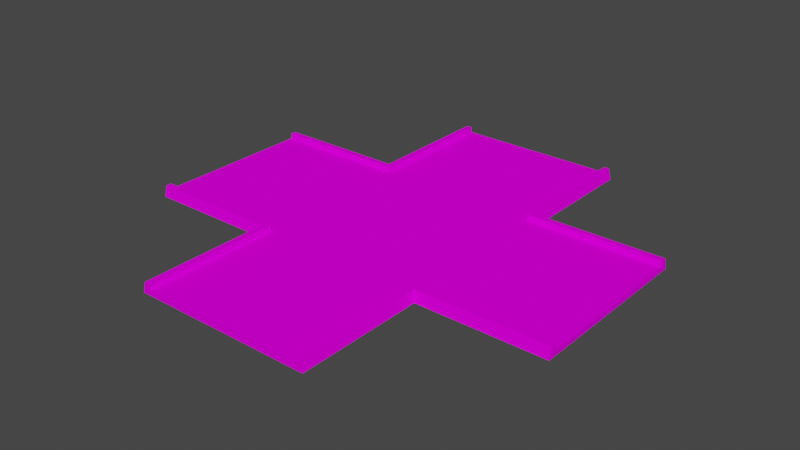 # Source: crossingModel.blend  (saved by Blender 3.3.6; exported with 4.5.12 LTS)
import bpy
from mathutils import Matrix  # noqa: F401  (used for matrix-valued properties, if any)

bpy.ops.wm.read_factory_settings(use_empty=True)
scene = bpy.context.scene
scene.name = 'Scene'

# ---- collections
col_collection = bpy.data.collections.new('Collection'); scene.collection.children.link(col_collection)

# ---- images (referenced by path relative to the original .blend; pixels are not part of the script)
import os
ASSET_DIR = os.environ.get("B2B_ASSET_DIR", "")  # directory of the original .blend (textures are referenced by path, not embedded)
HERE = os.path.dirname(os.path.abspath(__file__))  # packed textures are extracted next to this script under _unpacked/

def load_image(name, relpath, width, height, colorspace="sRGB"):
    """Load a texture the original file referenced (path relative to the .blend, or extracted next to this script)."""
    p = next((c for c in (os.path.join(HERE, relpath), os.path.join(ASSET_DIR, relpath)) if relpath and os.path.exists(c)), "")
    if p:
        img = bpy.data.images.load(p, check_existing=True)
        img.name = name
    else:  # same state as the original file: an image datablock whose file is absent (Cycles renders it pink)
        img = bpy.data.images.new(name, width, height)
        img.source = "FILE"
        img.filepath = "//" + (relpath or name)
    img.colorspace_settings.name = colorspace
    return img
img_trackset00_trk_sidewall_grass_jpg_018 = load_image('trackset00_trk_sidewall_grass.jpg.018', 'trackset00_trk_sidewall_grass.jpg', 1024, 1024, 'sRGB')
img_trackset00_trk_c1_straight_jpg_017 = load_image('trackset00_trk_c1_straight.jpg.017', 'trackset00_trk_c1_straight.jpg', 1024, 1024, 'sRGB')
img_trackset00_trk_startline_jpg_018 = load_image('trackset00_trk_startline.jpg.018', 'trackset00_trk_startline.jpg', 1024, 1024, 'sRGB')

# ---- materials (node trees are filled in below, after node groups)
mat_trackset00_trk_sidewall_grass = bpy.data.materials.new('trackset00_trk_sidewall_grass')
mat_trackset00_trk_sidewall_grass.alpha_threshold = 0.0
mat_trackset00_trk_sidewall_grass.use_transparent_shadow = False
mat_trackset00_trk_sidewall_grass.diffuse_color = (1.0, 1.0, 1.0, 1.0)
mat_trackset00_trk_sidewall_grass.roughness = 0.5
mat_trackset00_trk_c1_straight = bpy.data.materials.new('trackset00_trk_c1_straight')
mat_trackset00_trk_c1_straight.alpha_threshold = 0.0
mat_trackset00_trk_c1_straight.use_transparent_shadow = False
mat_trackset00_trk_c1_straight.diffuse_color = (1.0, 1.0, 1.0, 1.0)
mat_trackset00_trk_c1_straight.roughness = 0.5
mat_trackset00_trk_startline = bpy.data.materials.new('trackset00_trk_startline')
mat_trackset00_trk_startline.alpha_threshold = 0.0
mat_trackset00_trk_startline.use_transparent_shadow = False
mat_trackset00_trk_startline.diffuse_color = (1.0, 1.0, 1.0, 1.0)
mat_trackset00_trk_startline.roughness = 0.5

# ---- material node trees
mat_trackset00_trk_sidewall_grass.use_nodes = True; mat_trackset00_trk_sidewall_grass.node_tree.nodes.clear()
_N = mat_trackset00_trk_sidewall_grass.node_tree.nodes; _L = mat_trackset00_trk_sidewall_grass.node_tree.links
n0 = _N.new('ShaderNodeBsdfDiffuse'); n0.name = 'Diffuse BSDF'; n0.location = (0, 0)
n1 = _N.new('ShaderNodeTexImage'); n1.name = 'Image Texture'; n1.location = (0, 0)
n1.image = img_trackset00_trk_sidewall_grass_jpg_018
n2 = _N.new('ShaderNodeOutputMaterial'); n2.name = 'Material Output'; n2.location = (0, 0)
_L.new(n0.outputs[0], n2.inputs[0])
_L.new(n1.outputs[0], n0.inputs[0])
n2.is_active_output = True
mat_trackset00_trk_c1_straight.use_nodes = True; mat_trackset00_trk_c1_straight.node_tree.nodes.clear()
_N = mat_trackset00_trk_c1_straight.node_tree.nodes; _L = mat_trackset00_trk_c1_straight.node_tree.links
n0 = _N.new('ShaderNodeBsdfDiffuse'); n0.name = 'Diffuse BSDF'; n0.location = (0, 0)
n1 = _N.new('ShaderNodeTexImage'); n1.name = 'Image Texture'; n1.location = (0, 0)
n1.image = img_trackset00_trk_c1_straight_jpg_017
n2 = _N.new('ShaderNodeOutputMaterial'); n2.name = 'Material Output'; n2.location = (0, 0)
_L.new(n0.outputs[0], n2.inputs[0])
_L.new(n1.outputs[0], n0.inputs[0])
n2.is_active_output = True
mat_trackset00_trk_startline.use_nodes = True; mat_trackset00_trk_startline.node_tree.nodes.clear()
_N = mat_trackset00_trk_startline.node_tree.nodes; _L = mat_trackset00_trk_startline.node_tree.links
n0 = _N.new('ShaderNodeBsdfDiffuse'); n0.name = 'Diffuse BSDF'; n0.location = (0, 0)
n1 = _N.new('ShaderNodeTexImage'); n1.name = 'Image Texture'; n1.location = (0, 0)
n1.image = img_trackset00_trk_startline_jpg_018
n2 = _N.new('ShaderNodeOutputMaterial'); n2.name = 'Material Output'; n2.location = (0, 0)
_L.new(n0.outputs[0], n2.inputs[0])
_L.new(n1.outputs[0], n0.inputs[0])
n2.is_active_output = True

# ---- world
world_world = bpy.data.worlds.new('World'); scene.world = world_world
world_world.use_nodes = True; world_world.node_tree.nodes.clear()
_N = world_world.node_tree.nodes; _L = world_world.node_tree.links
n0 = _N.new('ShaderNodeOutputWorld'); n0.name = 'World Output'; n0.location = (300, 300)
n1 = _N.new('ShaderNodeBackground'); n1.name = 'Background'; n1.location = (10, 300)
n1.inputs[0].default_value = (0.05088, 0.05088, 0.05088, 1.0)
_L.new(n1.outputs[0], n0.inputs[0])
n0.is_active_output = True
world_world.color = (0.05088, 0.05088, 0.05088)
world_world.use_sun_shadow = False
world_world.sun_shadow_jitter_overblur = 0.0

# ---- meshes
me_track17_pmd0_mesh_003 = bpy.data.meshes.new('TRACK17.PMD0.mesh.003')
me_track17_pmd0_mesh_003.from_pydata([(16.0, 40.0, 2.0), (16.5, 40.0, 0.0), (-16.0, 40.0, 2.0), (-15.0, 40.0, 1.0), (15.0, 40.0, 1.0), (-16.5, 40.0, 0.0), (-16.5, -40.0, 0.0), (-16.52, -16.5, 0.0), (-16.0, -16.0, 2.0), (-16.0, -40.0, 2.0), (14.99, -40.0, 2.0), (14.99, -15.0, 2.0), (15.99, -16.0, 2.0), (16.0, -40.0, 2.0), (16.48, -16.5, 0.0), (16.5, -40.0, 0.0), (-14.99, -40.0, 2.0), (-14.99, -15.0, 2.0), (-14.99, -15.0, 1.0), (-15.0, -40.0, 1.0), (15.0, -40.0, 1.0), (14.99, -15.0, 1.0), (40.0, -16.5, 0.0), (40.0, -16.0, 2.0), (14.99, 15.0, 2.0), (16.0, 16.0, 2.0), (16.52, 16.5, 0.0), (40.0, -15.0, 2.0), (40.0, -15.0, 1.0), (14.99, 15.0, 1.0), (-14.99, 40.0, 2.0), (-14.99, 15.0, 2.0), (-15.99, 16.0, 2.0), (-16.48, 16.5, 0.0), (14.99, 40.0, 2.0), (-14.99, 15.0, 1.0), (-40.0, 15.0, 2.0), (-40.0, 15.0, 1.0), (-40.0, -15.0, 1.0), (0.0003338, 8.011e-05, 1.0), (-40.0, 16.0, 2.0), (-40.0, 16.5, 0.0), (-40.0, -16.5, 0.0), (-40.0, -16.0, 2.0), (-40.0, -15.0, 2.0), (40.0, 16.5, 0.0), (40.0, 16.0, 2.0), (40.0, 15.0, 2.0), (40.0, 15.0, 1.0)], [], [(6, 9, 8, 7), (10, 13, 12, 11), (13, 15, 14, 12), (16, 19, 18, 17), (20, 10, 11, 21), (9, 16, 17, 8), (22, 23, 12, 14), (47, 46, 25, 24), (46, 45, 26, 25), (27, 28, 21, 11), (48, 47, 24, 29), (23, 27, 11, 12), (1, 0, 25, 26), (30, 2, 32, 31), (2, 5, 33, 32), (34, 4, 29, 24), (3, 30, 31, 35), (0, 34, 24, 25), (41, 40, 32, 33), (44, 43, 8, 17), (43, 42, 7, 8), (36, 37, 35, 31), (38, 44, 17, 18), (40, 36, 31, 32), (18, 21, 39), (19, 20, 21, 18), (21, 29, 39), (28, 48, 29, 21), (29, 35, 39), (4, 3, 35, 29), (35, 18, 39), (37, 38, 18, 35), (22, 14, 26, 45), (33, 5, 1, 26), (41, 33, 7, 42), (14, 15, 6, 7), (14, 7, 33, 26)])
me_track17_pmd0_mesh_003.polygons.foreach_set('material_index', [0, 0, 0, 0, 0, 0, 0, 0, 0, 0, 0, 0, 0, 0, 0, 0, 0, 0, 0, 0, 0, 0, 0, 0, 1, 1, 1, 1, 1, 1, 1, 1, 0, 0, 2, 0, 0])
_uv = me_track17_pmd0_mesh_003.uv_layers.new(name='UVMap')
_uv.uv.foreach_set('vector', [0.75, 0.0, 0.5, 0.0, 0.5, 0.9608, 0.75, 0.9397, 0.25, 0.0, 0.5, 0.0, 0.5, 0.9608, 0.25, 0.9879, 0.5, 0.0, 0.75, 0.0, 0.75, 0.9397, 0.5, 0.9608, 0.25, 0.0, 0.0, 0.0, 0.0, 1.0, 0.25, 0.9879, 0.0, 0.0, 0.25, 0.0, 0.25, 0.9879, 0.0, 1.0, 0.5, 0.0, 0.25, 0.0, 0.25, 0.9879, 0.5, 0.9608, 0.75, 0.0, 0.5, 0.0, 0.5, 0.9608, 0.75, 0.9397, 0.25, 0.0, 0.5, 0.0, 0.5, 0.9608, 0.25, 0.9879, 0.5, 0.0, 0.75, 0.0, 0.75, 0.9397, 0.5, 0.9608, 0.25, 0.0, 0.0, 0.0, 0.0, 1.0, 0.25, 0.9879, 0.0, 0.0, 0.25, 0.0, 0.25, 0.9879, 0.0, 1.0, 0.5, 0.0, 0.25, 0.0, 0.25, 0.9879, 0.5, 0.9608, 0.75, 2.0, 0.5, 2.0, 0.5, 1.028, 0.75, 1.065, 0.25, 2.0, 0.5, 2.0, 0.5, 1.028, 0.25, 0.9963, 0.5, 2.0, 0.75, 2.0, 0.75, 1.065, 0.5, 1.028, 0.25, 2.0, 0.0, 2.0, 0.0, 0.9916, 0.25, 0.9963, 0.0, 2.0, 0.25, 2.0, 0.25, 0.9963, 0.0, 0.9916, 0.5, 2.0, 0.25, 2.0, 0.25, 0.9963, 0.5, 1.028, 0.75, 2.0, 0.5, 2.0, 0.5, 1.028, 0.75, 1.065, 0.25, 2.0, 0.5, 2.0, 0.5, 1.028, 0.25, 0.9963, 0.5, 2.0, 0.75, 2.0, 0.75, 1.065, 0.5, 1.028, 0.25, 2.0, 0.0, 2.0, 0.0, 0.9916, 0.25, 0.9963, 0.0, 2.0, 0.25, 2.0, 0.25, 0.9963, 0.0, 0.9916, 0.5, 2.0, 0.25, 2.0, 0.25, 0.9963, 0.5, 1.028, 0.0, 0.5, 1.0, 0.5, 0.5, 1.0, 0.0, 0.0, 1.0, 0.0, 1.0, 1.0, 0.0, 1.0, 0.0, 0.5, 1.0, 0.5, 0.5, 1.0, 0.0, 0.0, 1.0, 0.0, 1.0, 1.0, 0.0, 1.0, 0.0, 0.5, 1.0, 0.5, 0.5, 1.0, 1.0, 1.0, 0.0, 1.0, 0.0, 0.0, 1.0, 0.0, 0.0, 0.5, 1.0, 0.5, 0.5, 1.0, 1.0, 1.0, 0.0, 1.0, 0.0, 0.0, 1.0, 0.0, 0.4697, 0.2715, 0.75, 0.9397, 0.75, 0.9397, 0.02285, 0.2716, 0.75, 1.065, 0.02285, 0.2716, 0.75, 2.0, 0.75, 1.065, 0.75, 2.0, 0.75, 1.065, 0.75, 1.065, 0.75, 2.0, 0.75, 0.9397, 0.02285, 0.2716, 0.75, 0.0, 0.75, 0.9397, 0.75, 0.9397, 0.75, 1.065, 0.75, 1.065, 0.75, 0.9397])
me_track17_pmd0_mesh_003.materials.append(mat_trackset00_trk_sidewall_grass)
me_track17_pmd0_mesh_003.materials.append(mat_trackset00_trk_c1_straight)
me_track17_pmd0_mesh_003.materials.append(mat_trackset00_trk_startline)
me_track17_pmd0_mesh_003.use_remesh_preserve_volume = False
me_track17_pmd0_mesh_003.use_remesh_preserve_attributes = False
me_track17_pmd0_mesh_003.use_mirror_vertex_groups = False
me_track17_pmd0_mesh_003.update()
me_track17_pmd0_mesh_001 = bpy.data.meshes.new('TRACK17.PMD0.mesh.001')
me_track17_pmd0_mesh_001.from_pydata([(16.0, 40.0, 2.0), (16.5, 40.0, 0.0), (-16.0, 40.0, 2.0), (-15.0, 40.0, 1.0), (15.0, 40.0, 1.0), (-16.5, 40.0, 0.0), (-14.99, 40.0, 2.0), (14.99, 40.0, 2.0)], [], [(3, 5, 2, 6), (1, 4, 7, 0), (1, 5, 3, 4)])
me_track17_pmd0_mesh_001.polygons.foreach_set('material_index', [2, 2, 2])
_uv = me_track17_pmd0_mesh_001.uv_layers.new(name='UVMap')
_uv.uv.foreach_set('vector', [0.4516, 0.3227, 0.4943, 0.2704, 0.4858, 0.3731, 0.4602, 0.3726, 0.4943, 0.2704, 0.4516, 0.3227, 0.4602, 0.3726, 0.4858, 0.3731, 0.4697, 0.2715, 0.02285, 0.2716, 0.04274, 0.3351, 0.4507, 0.3349])
me_track17_pmd0_mesh_001.materials.append(mat_trackset00_trk_sidewall_grass)
me_track17_pmd0_mesh_001.materials.append(mat_trackset00_trk_c1_straight)
me_track17_pmd0_mesh_001.materials.append(mat_trackset00_trk_startline)
me_track17_pmd0_mesh_001.use_remesh_preserve_volume = False
me_track17_pmd0_mesh_001.use_remesh_preserve_attributes = False
me_track17_pmd0_mesh_001.use_mirror_vertex_groups = False
me_track17_pmd0_mesh_001.update()
me_track17_pmd0_mesh_002 = bpy.data.meshes.new('TRACK17.PMD0.mesh.002')
me_track17_pmd0_mesh_002.from_pydata([(40.0, -16.5, 0.0), (40.0, -16.0, 2.0), (40.0, -15.0, 2.0), (40.0, -15.0, 1.0), (40.0, 16.5, 0.0), (40.0, 16.0, 2.0), (40.0, 15.0, 2.0), (40.0, 15.0, 1.0)], [], [(7, 4, 5, 6), (0, 3, 2, 1), (0, 4, 7, 3)])
me_track17_pmd0_mesh_002.polygons.foreach_set('material_index', [2, 2, 2])
_uv = me_track17_pmd0_mesh_002.uv_layers.new(name='UVMap')
_uv.uv.foreach_set('vector', [0.4516, 0.3227, 0.4943, 0.2704, 0.4858, 0.3731, 0.4602, 0.3726, 0.4943, 0.2704, 0.4516, 0.3227, 0.4602, 0.3726, 0.4858, 0.3731, 0.4697, 0.2715, 0.02285, 0.2716, 0.04274, 0.3351, 0.4507, 0.3349])
me_track17_pmd0_mesh_002.materials.append(mat_trackset00_trk_sidewall_grass)
me_track17_pmd0_mesh_002.materials.append(mat_trackset00_trk_c1_straight)
me_track17_pmd0_mesh_002.materials.append(mat_trackset00_trk_startline)
me_track17_pmd0_mesh_002.use_remesh_preserve_volume = False
me_track17_pmd0_mesh_002.use_remesh_preserve_attributes = False
me_track17_pmd0_mesh_002.use_mirror_vertex_groups = False
me_track17_pmd0_mesh_002.update()
me_track17_pmd0_mesh_004 = bpy.data.meshes.new('TRACK17.PMD0.mesh.004')
me_track17_pmd0_mesh_004.from_pydata([(-40.0, 15.0, 2.0), (-40.0, 15.0, 1.0), (-40.0, -15.0, 1.0), (-40.0, 16.0, 2.0), (-40.0, 16.5, 0.0), (-40.0, -16.5, 0.0), (-40.0, -16.0, 2.0), (-40.0, -15.0, 2.0)], [], [(2, 5, 6, 7), (4, 1, 0, 3), (4, 5, 2, 1)])
me_track17_pmd0_mesh_004.polygons.foreach_set('material_index', [2, 2, 2])
_uv = me_track17_pmd0_mesh_004.uv_layers.new(name='UVMap')
_uv.uv.foreach_set('vector', [0.4516, 0.3227, 0.4943, 0.2704, 0.4858, 0.3731, 0.4602, 0.3726, 0.4943, 0.2704, 0.4516, 0.3227, 0.4602, 0.3726, 0.4858, 0.3731, 0.4697, 0.2715, 0.02285, 0.2716, 0.04274, 0.3351, 0.4507, 0.3349])
me_track17_pmd0_mesh_004.materials.append(mat_trackset00_trk_sidewall_grass)
me_track17_pmd0_mesh_004.materials.append(mat_trackset00_trk_c1_straight)
me_track17_pmd0_mesh_004.materials.append(mat_trackset00_trk_startline)
me_track17_pmd0_mesh_004.use_remesh_preserve_volume = False
me_track17_pmd0_mesh_004.use_remesh_preserve_attributes = False
me_track17_pmd0_mesh_004.use_mirror_vertex_groups = False
me_track17_pmd0_mesh_004.update()
me_track17_pmd0_mesh_005 = bpy.data.meshes.new('TRACK17.PMD0.mesh.005')
me_track17_pmd0_mesh_005.from_pydata([(-16.5, -40.0, 0.0), (-16.0, -40.0, 2.0), (14.99, -40.0, 2.0), (16.0, -40.0, 2.0), (16.5, -40.0, 0.0), (-14.99, -40.0, 2.0), (-15.0, -40.0, 1.0), (15.0, -40.0, 1.0)], [], [(7, 4, 3, 2), (0, 6, 5, 1), (0, 4, 7, 6)])
me_track17_pmd0_mesh_005.polygons.foreach_set('material_index', [2, 2, 2])
_uv = me_track17_pmd0_mesh_005.uv_layers.new(name='UVMap')
_uv.uv.foreach_set('vector', [0.4516, 0.3227, 0.4943, 0.2704, 0.4858, 0.3731, 0.4602, 0.3726, 0.4943, 0.2704, 0.4516, 0.3227, 0.4602, 0.3726, 0.4858, 0.3731, 0.4697, 0.2715, 0.02285, 0.2716, 0.04274, 0.3351, 0.4507, 0.3349])
me_track17_pmd0_mesh_005.materials.append(mat_trackset00_trk_sidewall_grass)
me_track17_pmd0_mesh_005.materials.append(mat_trackset00_trk_c1_straight)
me_track17_pmd0_mesh_005.materials.append(mat_trackset00_trk_startline)
me_track17_pmd0_mesh_005.use_remesh_preserve_volume = False
me_track17_pmd0_mesh_005.use_remesh_preserve_attributes = False
me_track17_pmd0_mesh_005.use_mirror_vertex_groups = False
me_track17_pmd0_mesh_005.update()

# ---- objects
ob_main = bpy.data.objects.new('main', me_track17_pmd0_mesh_003)
ob_z_002 = bpy.data.objects.new('z.002', None)
ob_z_001 = bpy.data.objects.new('z.001', None)
ob_z_003 = bpy.data.objects.new('z.003', None)
ob_z = bpy.data.objects.new('z', None)
ob_empty = bpy.data.objects.new('Empty', None)
ob_empty_001 = bpy.data.objects.new('Empty.001', None)
ob_empty_002 = bpy.data.objects.new('Empty.002', None)
ob_empty_003 = bpy.data.objects.new('Empty.003', None)
ob_empty_004 = bpy.data.objects.new('Empty.004', None)
ob_empty_005 = bpy.data.objects.new('Empty.005', None)
ob_empty_006 = bpy.data.objects.new('Empty.006', None)
ob_empty_007 = bpy.data.objects.new('Empty.007', None)
ob_empty_008 = bpy.data.objects.new('Empty.008', None)
ob_empty_009 = bpy.data.objects.new('Empty.009', None)
ob_empty_010 = bpy.data.objects.new('Empty.010', None)
ob_empty_011 = bpy.data.objects.new('Empty.011', None)
ob_endd = bpy.data.objects.new('endD', me_track17_pmd0_mesh_001)
ob_enda = bpy.data.objects.new('endA', me_track17_pmd0_mesh_002)
ob_endb = bpy.data.objects.new('endB', me_track17_pmd0_mesh_004)
ob_endc = bpy.data.objects.new('endC', me_track17_pmd0_mesh_005)

# ---- transforms, parenting, visibility, modifiers, constraints
ob_main.location = (8.764e-07, 2.874e-07, 0.0)
ob_main.lineart.crease_threshold = 0.0
ob_z_002.location = (0.0003366, -40.0, 0.0)
ob_z_001.location = (-40.0, 7.658e-05, 0.0)
ob_z_003.location = (0.0003289, 40.0, 0.0)
ob_z.location = (40.0, 7.658e-05, 0.0)
ob_empty.parent = ob_empty_004
ob_empty.location = (39.33, -15.0, 1.0)
ob_empty_001.parent = ob_empty_004
ob_empty_001.location = (-38.98, -15.0, 1.0)
ob_empty_002.parent = ob_empty_005
ob_empty_002.location = (39.33, 15.0, 1.0)
ob_empty_003.parent = ob_empty_005
ob_empty_003.location = (-38.98, 14.34, 1.0)
ob_empty_004.parent = ob_z
ob_empty_004.matrix_parent_inverse = Matrix(((1.0, -0.0, 0.0, -40.0), (-0.0, 1.0, -0.0, -7.658e-05), (0.0, -0.0, 1.0, -0.0), (-0.0, 0.0, -0.0, 1.0)))
ob_empty_004.location = (0.0, 0.0, 0.0)
ob_empty_005.parent = ob_z
ob_empty_005.matrix_parent_inverse = Matrix(((1.0, -0.0, 0.0, -40.0), (-0.0, 1.0, -0.0, -7.658e-05), (0.0, -0.0, 1.0, -0.0), (-0.0, 0.0, -0.0, 1.0)))
ob_empty_005.location = (0.0, 0.0, 0.0)
ob_empty_006.parent = ob_empty_010
ob_empty_006.location = (-15.0, -39.33, 1.0)
ob_empty_007.parent = ob_empty_010
ob_empty_007.location = (-15.0, 38.98, 1.0)
ob_empty_008.parent = ob_empty_011
ob_empty_008.location = (15.0, -39.33, 1.0)
ob_empty_009.parent = ob_empty_011
ob_empty_009.location = (14.34, 38.98, 1.0)
ob_empty_010.parent = ob_z_002
ob_empty_010.matrix_parent_inverse = Matrix(((1.0, -0.0, -0.0, -0.0003366), (-0.0, 1.0, 0.0, 40.0), (-0.0, -0.0, 1.0, -0.0), (-0.0, 0.0, -0.0, 1.0)))
ob_empty_010.location = (0.0, 0.0, 0.0)
ob_empty_011.parent = ob_z_002
ob_empty_011.matrix_parent_inverse = Matrix(((1.0, -0.0, -0.0, -0.0003366), (-0.0, 1.0, 0.0, 40.0), (-0.0, -0.0, 1.0, -0.0), (-0.0, 0.0, -0.0, 1.0)))
ob_empty_011.location = (0.0, 0.0, 0.0)
ob_endd.parent = ob_main
ob_endd.location = (8.764e-07, 2.874e-07, 0.0)
ob_endd.lineart.crease_threshold = 0.0
ob_enda.parent = ob_main
ob_enda.location = (8.764e-07, 2.874e-07, 0.0)
ob_enda.lineart.crease_threshold = 0.0
ob_endb.parent = ob_main
ob_endb.location = (8.764e-07, 2.874e-07, 0.0)
ob_endb.lineart.crease_threshold = 0.0
ob_endc.parent = ob_main
ob_endc.location = (8.764e-07, 2.874e-07, 0.0)
ob_endc.lineart.crease_threshold = 0.0

# ---- collection membership
col_collection.objects.link(ob_main)
col_collection.objects.link(ob_z_002)
col_collection.objects.link(ob_z_001)
col_collection.objects.link(ob_z_003)
col_collection.objects.link(ob_z)
col_collection.objects.link(ob_empty)
col_collection.objects.link(ob_empty_001)
col_collection.objects.link(ob_empty_002)
col_collection.objects.link(ob_empty_003)
col_collection.objects.link(ob_empty_004)
col_collection.objects.link(ob_empty_005)
col_collection.objects.link(ob_empty_006)
col_collection.objects.link(ob_empty_007)
col_collection.objects.link(ob_empty_008)
col_collection.objects.link(ob_empty_009)
col_collection.objects.link(ob_empty_010)
col_collection.objects.link(ob_empty_011)
col_collection.objects.link(ob_endd)
col_collection.objects.link(ob_enda)
col_collection.objects.link(ob_endb)
col_collection.objects.link(ob_endc)

# ---- scene / render settings (as saved in the file)
scene.frame_start = 1; scene.frame_end = 250; scene.frame_set(1)
scene.render.engine = 'BLENDER_EEVEE_NEXT'
scene.cycles.sampling_pattern = 'TABULATED_SOBOL'
scene.cycles.use_light_tree = False
scene.view_settings.view_transform = 'Filmic'
bpy.context.view_layer.update()

# ---- added for rendering (the .blend has no active camera and no usable light): camera, sun
cam_auto = bpy.data.cameras.new('AutoCamera')
cam_auto.lens = 50.0
cam_auto.sensor_width = 36.0
cam_auto.clip_end = 1837.36
ob_auto_camera = bpy.data.objects.new('AutoCamera', cam_auto)
scene.collection.objects.link(ob_auto_camera)
ob_auto_camera.location = (104.693, -125.632, 84.7545)
ob_auto_camera.rotation_euler = (1.09748, -7.21219e-08, 0.694738)
scene.camera = ob_auto_camera
light_auto_sun = bpy.data.lights.new('AutoSun', 'SUN')
light_auto_sun.energy = 3.0
light_auto_sun.angle = 0.0523599
ob_auto_sun = bpy.data.objects.new('AutoSun', light_auto_sun)
scene.collection.objects.link(ob_auto_sun)
ob_auto_sun.rotation_euler = (0.872665, 0.174533, 0.523599)
bpy.context.view_layer.update()
